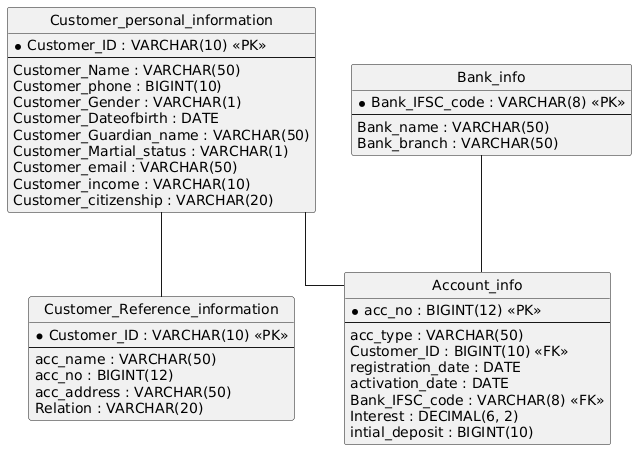

The diagram above was rendered by PlantUML. Its source (embedded in the PNG):
@startuml
hide circle
skinparam linetype ortho

entity "Customer_personal_information" as Customer_personal_information {
  * Customer_ID : VARCHAR(10) <<PK>>
  --
  Customer_Name : VARCHAR(50)
  Customer_phone : BIGINT(10)
  Customer_Gender : VARCHAR(1)
  Customer_Dateofbirth : DATE
  Customer_Guardian_name : VARCHAR(50)
  Customer_Martial_status : VARCHAR(1)
  Customer_email : VARCHAR(50)
  Customer_income : VARCHAR(10)
  Customer_citizenship : VARCHAR(20)
}

entity "Customer_Reference_information" as Customer_Reference_information {
  * Customer_ID : VARCHAR(10) <<PK>>
  --
  acc_name : VARCHAR(50)
  acc_no : BIGINT(12)
  acc_address : VARCHAR(50)
  Relation : VARCHAR(20)
}

entity "Bank_info" as Bank_info {
  * Bank_IFSC_code : VARCHAR(8) <<PK>>
  --
  Bank_name : VARCHAR(50)
  Bank_branch : VARCHAR(50)
}

entity "Account_info" as Account_info {
  * acc_no : BIGINT(12) <<PK>>
  --
  acc_type : VARCHAR(50)
  Customer_ID : BIGINT(10) <<FK>>
  registration_date : DATE
  activation_date : DATE
  Bank_IFSC_code : VARCHAR(8) <<FK>>
  Interest : DECIMAL(6, 2)
  intial_deposit : BIGINT(10)
}

Customer_personal_information -- Customer_Reference_information
Customer_personal_information -- Account_info
Bank_info -- Account_info
@enduml